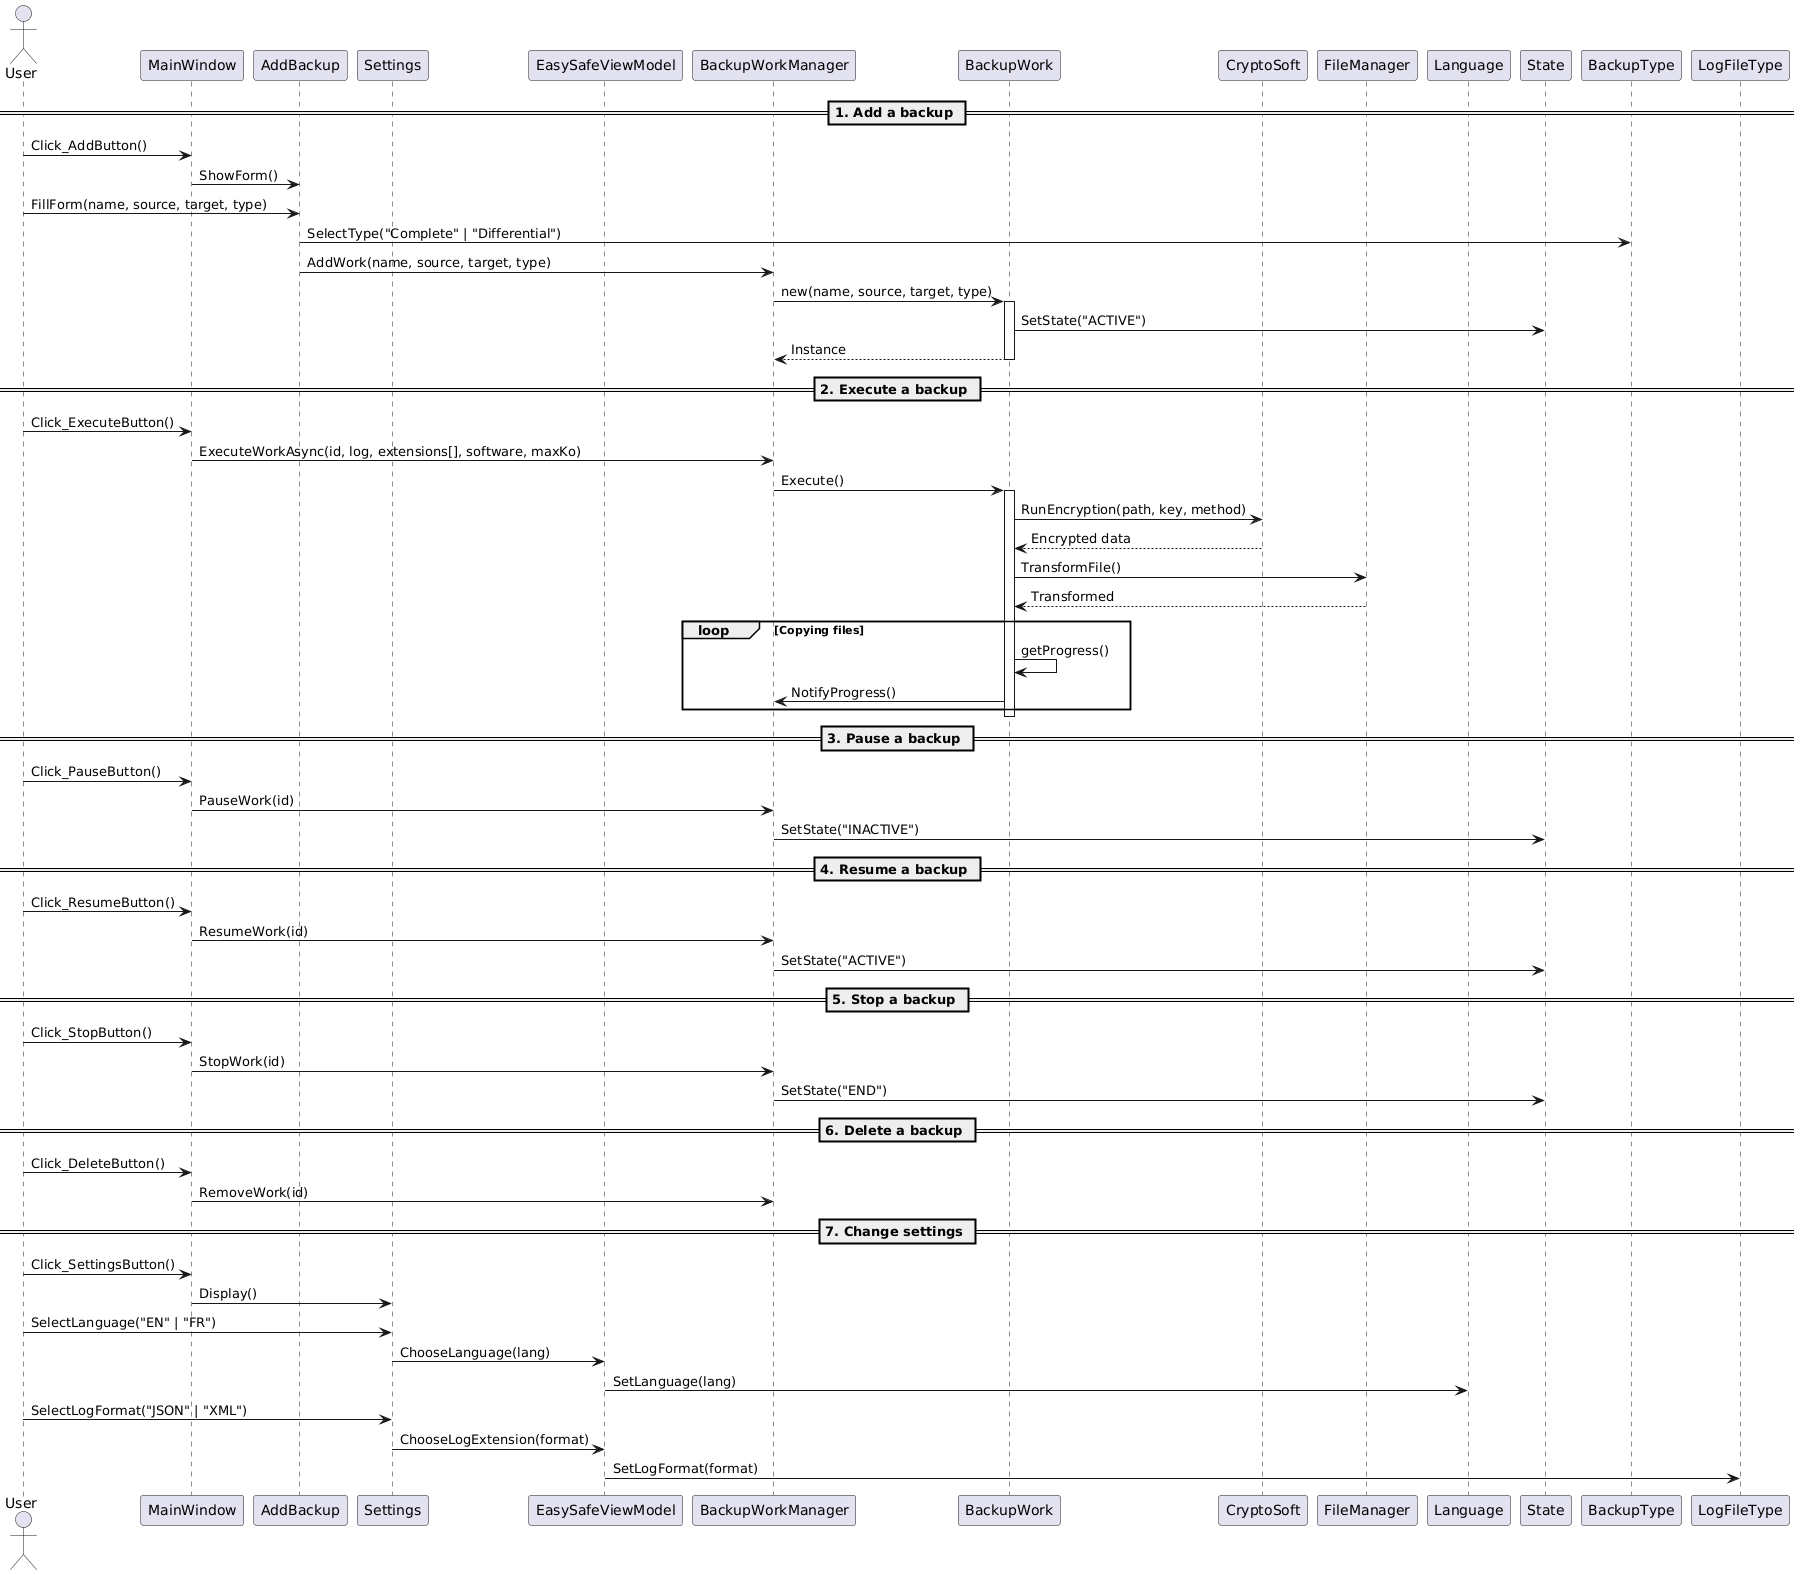

The diagram above was rendered by PlantUML. Its source (embedded in the PNG):
@startuml
actor User

' Application Layers
participant MainWindow
participant AddBackup
participant Settings
participant EasySafeViewModel
participant BackupWorkManager
participant BackupWork
participant CryptoSoft
participant FileManager

' Model Enumerations
participant Language
participant State
participant BackupType
participant LogFileType

== 1. Add a backup ==

User -> MainWindow : Click_AddButton()
MainWindow -> AddBackup : ShowForm()

User -> AddBackup : FillForm(name, source, target, type)
AddBackup -> BackupType : SelectType("Complete" | "Differential")
AddBackup -> BackupWorkManager : AddWork(name, source, target, type)

BackupWorkManager -> BackupWork : new(name, source, target, type)
activate BackupWork
BackupWork -> State : SetState("ACTIVE")
BackupWork --> BackupWorkManager : Instance
deactivate BackupWork

== 2. Execute a backup ==

User -> MainWindow : Click_ExecuteButton()
MainWindow -> BackupWorkManager : ExecuteWorkAsync(id, log, extensions[], software, maxKo)

BackupWorkManager -> BackupWork : Execute()
activate BackupWork

BackupWork -> CryptoSoft : RunEncryption(path, key, method)
CryptoSoft --> BackupWork : Encrypted data

BackupWork -> FileManager : TransformFile()
FileManager --> BackupWork : Transformed

loop Copying files
    BackupWork -> BackupWork : getProgress()
    BackupWork -> BackupWorkManager : NotifyProgress()
end
deactivate BackupWork

== 3. Pause a backup ==

User -> MainWindow : Click_PauseButton()
MainWindow -> BackupWorkManager : PauseWork(id)
BackupWorkManager -> State : SetState("INACTIVE")

== 4. Resume a backup ==

User -> MainWindow : Click_ResumeButton()
MainWindow -> BackupWorkManager : ResumeWork(id)
BackupWorkManager -> State : SetState("ACTIVE")

== 5. Stop a backup ==

User -> MainWindow : Click_StopButton()
MainWindow -> BackupWorkManager : StopWork(id)
BackupWorkManager -> State : SetState("END")

== 6. Delete a backup ==

User -> MainWindow : Click_DeleteButton()
MainWindow -> BackupWorkManager : RemoveWork(id)

== 7. Change settings ==

User -> MainWindow : Click_SettingsButton()
MainWindow -> Settings : Display()

User -> Settings : SelectLanguage("EN" | "FR")
Settings -> EasySafeViewModel : ChooseLanguage(lang)
EasySafeViewModel -> Language : SetLanguage(lang)

User -> Settings : SelectLogFormat("JSON" | "XML")
Settings -> EasySafeViewModel : ChooseLogExtension(format)
EasySafeViewModel -> LogFileType : SetLogFormat(format)
@enduml